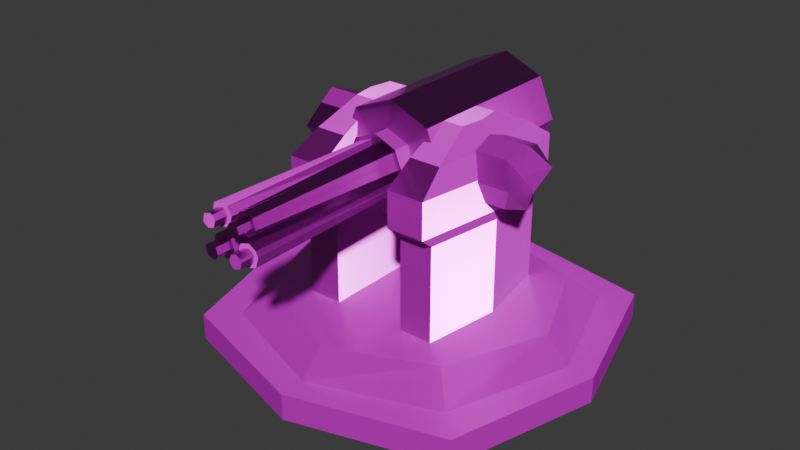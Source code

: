 # Source: Turret.blend  (saved by Blender 4.2.66; exported with 4.5.12 LTS)
import bpy
from mathutils import Matrix  # noqa: F401  (used for matrix-valued properties, if any)

bpy.ops.wm.read_factory_settings(use_empty=True)
scene = bpy.context.scene
scene.name = 'Scene'

# ---- collections
col_center = bpy.data.collections.new('Center'); scene.collection.children.link(col_center)

# ---- images (referenced by path relative to the original .blend; pixels are not part of the script)
import os
ASSET_DIR = os.environ.get("B2B_ASSET_DIR", "")  # directory of the original .blend (textures are referenced by path, not embedded)
HERE = os.path.dirname(os.path.abspath(__file__))  # packed textures are extracted next to this script under _unpacked/

def load_image(name, relpath, width, height, colorspace="sRGB"):
    """Load a texture the original file referenced (path relative to the .blend, or extracted next to this script)."""
    p = next((c for c in (os.path.join(HERE, relpath), os.path.join(ASSET_DIR, relpath)) if relpath and os.path.exists(c)), "")
    if p:
        img = bpy.data.images.load(p, check_existing=True)
        img.name = name
    else:  # same state as the original file: an image datablock whose file is absent (Cycles renders it pink)
        img = bpy.data.images.new(name, width, height)
        img.source = "FILE"
        img.filepath = "//" + (relpath or name)
    img.colorspace_settings.name = colorspace
    return img
img_turret_base_height_png = load_image('Turret_Base_Height.png', 'Textures/Turret_Base_Height.png', 1024, 1024, 'Non-Color')
img_turret_base_basecolor_png = load_image('Turret_Base_BaseColor.png', 'Textures/Turret_Base_BaseColor.png', 1024, 1024, 'sRGB')
img_turret_base_metallic_png = load_image('Turret_Base_Metallic.png', 'Textures/Turret_Base_Metallic.png', 1024, 1024, 'Non-Color')
img_turret_base_roughness_png = load_image('Turret_Base_Roughness.png', 'Textures/Turret_Base_Roughness.png', 1024, 1024, 'Non-Color')
img_turret_base_normal_png = load_image('Turret_Base_Normal.png', 'Textures/Turret_Base_Normal.png', 1024, 1024, 'Non-Color')
img_turret_holder_height_png = load_image('Turret_Holder_Height.png', 'Textures/Turret_Holder_Height.png', 1024, 1024, 'Non-Color')
img_turret_holder_basecolor_png = load_image('Turret_Holder_BaseColor.png', 'Textures/Turret_Holder_BaseColor.png', 1024, 1024, 'sRGB')
img_turret_holder_metallic_png = load_image('Turret_Holder_Metallic.png', 'Textures/Turret_Holder_Metallic.png', 1024, 1024, 'Non-Color')
img_turret_holder_roughness_png = load_image('Turret_Holder_Roughness.png', 'Textures/Turret_Holder_Roughness.png', 1024, 1024, 'Non-Color')
img_turret_holder_normal_png = load_image('Turret_Holder_Normal.png', 'Textures/Turret_Holder_Normal.png', 1024, 1024, 'Non-Color')
img_turret_metal_height_png = load_image('Turret_MEtal_Height.png', 'Textures/Turret_MEtal_Height.png', 1024, 1024, 'Non-Color')
img_turret_metal_basecolor_png = load_image('Turret_MEtal_BaseColor.png', 'Textures/Turret_MEtal_BaseColor.png', 1024, 1024, 'sRGB')
img_turret_metal_metallic_png = load_image('Turret_MEtal_Metallic.png', 'Textures/Turret_MEtal_Metallic.png', 1024, 1024, 'Non-Color')
img_turret_metal_roughness_png = load_image('Turret_MEtal_Roughness.png', 'Textures/Turret_MEtal_Roughness.png', 1024, 1024, 'Non-Color')
img_turret_metal_normal_png = load_image('Turret_MEtal_Normal.png', 'Textures/Turret_MEtal_Normal.png', 1024, 1024, 'Non-Color')
img_turret_gun_height_png = load_image('Turret_Gun_Height.png', 'Textures/Turret_Gun_Height.png', 1024, 1024, 'Non-Color')
img_turret_gun_basecolor_png = load_image('Turret_Gun_BaseColor.png', 'Textures/Turret_Gun_BaseColor.png', 1024, 1024, 'sRGB')
img_turret_gun_metallic_png = load_image('Turret_Gun_Metallic.png', 'Textures/Turret_Gun_Metallic.png', 1024, 1024, 'Non-Color')
img_turret_gun_roughness_png = load_image('Turret_Gun_Roughness.png', 'Textures/Turret_Gun_Roughness.png', 1024, 1024, 'Non-Color')
img_turret_gun_normal_png = load_image('Turret_Gun_Normal.png', 'Textures/Turret_Gun_Normal.png', 1024, 1024, 'Non-Color')
img_turret_gun_metal_height_png = load_image('Turret_gun metal_Height.png', 'Textures/Turret_gun metal_Height.png', 1024, 1024, 'Non-Color')
img_turret_gun_metal_basecolor_png = load_image('Turret_gun metal_BaseColor.png', 'Textures/Turret_gun metal_BaseColor.png', 1024, 1024, 'sRGB')
img_turret_gun_metal_metallic_png = load_image('Turret_gun metal_Metallic.png', 'Textures/Turret_gun metal_Metallic.png', 1024, 1024, 'Non-Color')
img_turret_gun_metal_roughness_png = load_image('Turret_gun metal_Roughness.png', 'Textures/Turret_gun metal_Roughness.png', 1024, 1024, 'Non-Color')
img_turret_gun_metal_normal_png = load_image('Turret_gun metal_Normal.png', 'Textures/Turret_gun metal_Normal.png', 1024, 1024, 'Non-Color')

# ---- materials (node trees are filled in below, after node groups)
mat_base = bpy.data.materials.new('Base')
mat_base.use_transparent_shadow = False
mat_holder = bpy.data.materials.new('Holder')
mat_holder.use_transparent_shadow = False
mat_metal = bpy.data.materials.new('MEtal')
mat_metal.use_transparent_shadow = False
mat_gun = bpy.data.materials.new('Gun')
mat_gun.use_transparent_shadow = False
mat_gun_metal = bpy.data.materials.new('gun metal')
mat_gun_metal.use_transparent_shadow = False

# ---- material node trees
mat_base.use_nodes = True; mat_base.node_tree.nodes.clear()
_N = mat_base.node_tree.nodes; _L = mat_base.node_tree.links
n0 = _N.new('ShaderNodeBsdfPrincipled'); n0.name = 'Principled BSDF'; n0.location = (10, 300)
n1 = _N.new('ShaderNodeOutputMaterial'); n1.name = 'Material Output'; n1.location = (300, 300)
n2 = _N.new('ShaderNodeTexImage'); n2.name = 'Image Texture'; n2.location = (87, -880)
n2.label = 'Displacement'
n2.image = img_turret_base_height_png
n3 = _N.new('ShaderNodeDisplacement'); n3.name = 'Displacement'; n3.location = (110, -400)
n3.inputs[2].default_value = 1.0
n4 = _N.new('ShaderNodeTexImage'); n4.name = 'Image Texture.001'; n4.location = (87, -40)
n4.label = 'Base Color'
n4.image = img_turret_base_basecolor_png
n5 = _N.new('ShaderNodeTexImage'); n5.name = 'Image Texture.002'; n5.location = (87, -320)
n5.label = 'Metallic'
n5.image = img_turret_base_metallic_png
n6 = _N.new('ShaderNodeTexImage'); n6.name = 'Image Texture.003'; n6.location = (87, -600)
n6.label = 'Roughness'
n6.image = img_turret_base_roughness_png
n7 = _N.new('ShaderNodeTexImage'); n7.name = 'Image Texture.004'; n7.location = (87, -1160)
n7.label = 'Normal'
n7.image = img_turret_base_normal_png
n8 = _N.new('ShaderNodeNormalMap'); n8.name = 'Normal Map'; n8.location = (-240, -620)
n9 = _N.new('ShaderNodeMapping'); n9.name = 'Mapping'; n9.location = (230, -40)
n10 = _N.new('NodeReroute'); n10.name = 'Reroute'; n10.location = (37, -710)
n10.width = 16
n10.socket_idname = 'NodeSocketVector'
n11 = _N.new('ShaderNodeTexCoord'); n11.name = 'Texture Coordinate'; n11.location = (30, -40)
n12 = _N.new('NodeFrame'); n12.name = 'Frame'; n12.location = (-1270, 340)
n12.label = 'Mapping'
n12.width = 401
n13 = _N.new('NodeFrame'); n13.name = 'Frame.001'; n13.location = (-627, 540)
n13.label = 'Textures'
n13.width = 357
n2.parent = n13
n4.parent = n13
n5.parent = n13
n6.parent = n13
n7.parent = n13
n9.parent = n12
n10.parent = n13
n11.parent = n12
_L.new(n0.outputs[0], n1.inputs[0])
_L.new(n2.outputs[0], n3.inputs[0])
_L.new(n3.outputs[0], n1.inputs[2])
_L.new(n4.outputs[0], n0.inputs[0])
_L.new(n5.outputs[0], n0.inputs[1])
_L.new(n6.outputs[0], n0.inputs[2])
_L.new(n7.outputs[0], n8.inputs[1])
_L.new(n8.outputs[0], n0.inputs[5])
_L.new(n10.outputs[0], n4.inputs[0])
_L.new(n10.outputs[0], n5.inputs[0])
_L.new(n10.outputs[0], n6.inputs[0])
_L.new(n10.outputs[0], n2.inputs[0])
_L.new(n10.outputs[0], n7.inputs[0])
_L.new(n9.outputs[0], n10.inputs[0])
_L.new(n11.outputs[2], n9.inputs[0])
n1.is_active_output = True
mat_holder.use_nodes = True; mat_holder.node_tree.nodes.clear()
_N = mat_holder.node_tree.nodes; _L = mat_holder.node_tree.links
n0 = _N.new('ShaderNodeBsdfPrincipled'); n0.name = 'Principled BSDF'; n0.location = (10, 300)
n1 = _N.new('ShaderNodeOutputMaterial'); n1.name = 'Material Output'; n1.location = (300, 300)
n2 = _N.new('ShaderNodeTexImage'); n2.name = 'Image Texture'; n2.location = (87, -880)
n2.label = 'Displacement'
n2.image = img_turret_holder_height_png
n3 = _N.new('ShaderNodeDisplacement'); n3.name = 'Displacement'; n3.location = (110, -400)
n3.inputs[2].default_value = 1.0
n4 = _N.new('ShaderNodeTexImage'); n4.name = 'Image Texture.001'; n4.location = (87, -40)
n4.label = 'Base Color'
n4.image = img_turret_holder_basecolor_png
n5 = _N.new('ShaderNodeTexImage'); n5.name = 'Image Texture.002'; n5.location = (87, -320)
n5.label = 'Metallic'
n5.image = img_turret_holder_metallic_png
n6 = _N.new('ShaderNodeTexImage'); n6.name = 'Image Texture.003'; n6.location = (87, -600)
n6.label = 'Roughness'
n6.image = img_turret_holder_roughness_png
n7 = _N.new('ShaderNodeTexImage'); n7.name = 'Image Texture.004'; n7.location = (87, -1160)
n7.label = 'Normal'
n7.image = img_turret_holder_normal_png
n8 = _N.new('ShaderNodeNormalMap'); n8.name = 'Normal Map'; n8.location = (-240, -620)
n9 = _N.new('ShaderNodeMapping'); n9.name = 'Mapping'; n9.location = (230, -40)
n10 = _N.new('NodeReroute'); n10.name = 'Reroute'; n10.location = (37, -710)
n10.width = 16
n10.socket_idname = 'NodeSocketVector'
n11 = _N.new('ShaderNodeTexCoord'); n11.name = 'Texture Coordinate'; n11.location = (30, -40)
n12 = _N.new('NodeFrame'); n12.name = 'Frame'; n12.location = (-1270, 340)
n12.label = 'Mapping'
n12.width = 401
n13 = _N.new('NodeFrame'); n13.name = 'Frame.001'; n13.location = (-627, 540)
n13.label = 'Textures'
n13.width = 357
n2.parent = n13
n4.parent = n13
n5.parent = n13
n6.parent = n13
n7.parent = n13
n9.parent = n12
n10.parent = n13
n11.parent = n12
_L.new(n0.outputs[0], n1.inputs[0])
_L.new(n2.outputs[0], n3.inputs[0])
_L.new(n3.outputs[0], n1.inputs[2])
_L.new(n4.outputs[0], n0.inputs[0])
_L.new(n5.outputs[0], n0.inputs[1])
_L.new(n6.outputs[0], n0.inputs[2])
_L.new(n7.outputs[0], n8.inputs[1])
_L.new(n8.outputs[0], n0.inputs[5])
_L.new(n10.outputs[0], n4.inputs[0])
_L.new(n10.outputs[0], n5.inputs[0])
_L.new(n10.outputs[0], n6.inputs[0])
_L.new(n10.outputs[0], n2.inputs[0])
_L.new(n10.outputs[0], n7.inputs[0])
_L.new(n9.outputs[0], n10.inputs[0])
_L.new(n11.outputs[2], n9.inputs[0])
n1.is_active_output = True
mat_metal.use_nodes = True; mat_metal.node_tree.nodes.clear()
_N = mat_metal.node_tree.nodes; _L = mat_metal.node_tree.links
n0 = _N.new('ShaderNodeBsdfPrincipled'); n0.name = 'Principled BSDF'; n0.location = (10, 300)
n1 = _N.new('ShaderNodeOutputMaterial'); n1.name = 'Material Output'; n1.location = (300, 300)
n2 = _N.new('ShaderNodeTexImage'); n2.name = 'Image Texture'; n2.location = (88, -880)
n2.label = 'Displacement'
n2.image = img_turret_metal_height_png
n3 = _N.new('ShaderNodeDisplacement'); n3.name = 'Displacement'; n3.location = (110, -400)
n3.inputs[2].default_value = 1.0
n4 = _N.new('ShaderNodeTexImage'); n4.name = 'Image Texture.001'; n4.location = (88, -40)
n4.label = 'Base Color'
n4.image = img_turret_metal_basecolor_png
n5 = _N.new('ShaderNodeTexImage'); n5.name = 'Image Texture.002'; n5.location = (88, -320)
n5.label = 'Metallic'
n5.image = img_turret_metal_metallic_png
n6 = _N.new('ShaderNodeTexImage'); n6.name = 'Image Texture.003'; n6.location = (88, -600)
n6.label = 'Roughness'
n6.image = img_turret_metal_roughness_png
n7 = _N.new('ShaderNodeTexImage'); n7.name = 'Image Texture.004'; n7.location = (88, -1160)
n7.label = 'Normal'
n7.image = img_turret_metal_normal_png
n8 = _N.new('ShaderNodeNormalMap'); n8.name = 'Normal Map'; n8.location = (-240, -620)
n9 = _N.new('ShaderNodeMapping'); n9.name = 'Mapping'; n9.location = (230, -40)
n10 = _N.new('NodeReroute'); n10.name = 'Reroute'; n10.location = (38, -710)
n10.width = 16
n10.socket_idname = 'NodeSocketVector'
n11 = _N.new('ShaderNodeTexCoord'); n11.name = 'Texture Coordinate'; n11.location = (30, -40)
n12 = _N.new('NodeFrame'); n12.name = 'Frame'; n12.location = (-1270, 340)
n12.label = 'Mapping'
n12.width = 400
n13 = _N.new('NodeFrame'); n13.name = 'Frame.001'; n13.location = (-628, 540)
n13.label = 'Textures'
n13.width = 358
n2.parent = n13
n4.parent = n13
n5.parent = n13
n6.parent = n13
n7.parent = n13
n9.parent = n12
n10.parent = n13
n11.parent = n12
_L.new(n0.outputs[0], n1.inputs[0])
_L.new(n2.outputs[0], n3.inputs[0])
_L.new(n3.outputs[0], n1.inputs[2])
_L.new(n4.outputs[0], n0.inputs[0])
_L.new(n5.outputs[0], n0.inputs[1])
_L.new(n6.outputs[0], n0.inputs[2])
_L.new(n7.outputs[0], n8.inputs[1])
_L.new(n8.outputs[0], n0.inputs[5])
_L.new(n10.outputs[0], n4.inputs[0])
_L.new(n10.outputs[0], n5.inputs[0])
_L.new(n10.outputs[0], n6.inputs[0])
_L.new(n10.outputs[0], n2.inputs[0])
_L.new(n10.outputs[0], n7.inputs[0])
_L.new(n9.outputs[0], n10.inputs[0])
_L.new(n11.outputs[2], n9.inputs[0])
n1.is_active_output = True
mat_gun.use_nodes = True; mat_gun.node_tree.nodes.clear()
_N = mat_gun.node_tree.nodes; _L = mat_gun.node_tree.links
n0 = _N.new('ShaderNodeBsdfPrincipled'); n0.name = 'Principled BSDF'; n0.location = (10, 300)
n1 = _N.new('ShaderNodeOutputMaterial'); n1.name = 'Material Output'; n1.location = (300, 300)
n2 = _N.new('ShaderNodeTexImage'); n2.name = 'Image Texture'; n2.location = (87, -880)
n2.label = 'Displacement'
n2.image = img_turret_gun_height_png
n3 = _N.new('ShaderNodeDisplacement'); n3.name = 'Displacement'; n3.location = (110, -400)
n3.inputs[2].default_value = 1.0
n4 = _N.new('ShaderNodeTexImage'); n4.name = 'Image Texture.001'; n4.location = (87, -40)
n4.label = 'Base Color'
n4.image = img_turret_gun_basecolor_png
n5 = _N.new('ShaderNodeTexImage'); n5.name = 'Image Texture.002'; n5.location = (87, -320)
n5.label = 'Metallic'
n5.image = img_turret_gun_metallic_png
n6 = _N.new('ShaderNodeTexImage'); n6.name = 'Image Texture.003'; n6.location = (87, -600)
n6.label = 'Roughness'
n6.image = img_turret_gun_roughness_png
n7 = _N.new('ShaderNodeTexImage'); n7.name = 'Image Texture.004'; n7.location = (87, -1160)
n7.label = 'Normal'
n7.image = img_turret_gun_normal_png
n8 = _N.new('ShaderNodeNormalMap'); n8.name = 'Normal Map'; n8.location = (-240, -620)
n9 = _N.new('ShaderNodeMapping'); n9.name = 'Mapping'; n9.location = (230, -40)
n10 = _N.new('NodeReroute'); n10.name = 'Reroute'; n10.location = (37, -710)
n10.width = 16
n10.socket_idname = 'NodeSocketVector'
n11 = _N.new('ShaderNodeTexCoord'); n11.name = 'Texture Coordinate'; n11.location = (30, -40)
n12 = _N.new('NodeFrame'); n12.name = 'Frame'; n12.location = (-1270, 340)
n12.label = 'Mapping'
n12.width = 401
n13 = _N.new('NodeFrame'); n13.name = 'Frame.001'; n13.location = (-627, 540)
n13.label = 'Textures'
n13.width = 357
n2.parent = n13
n4.parent = n13
n5.parent = n13
n6.parent = n13
n7.parent = n13
n9.parent = n12
n10.parent = n13
n11.parent = n12
_L.new(n0.outputs[0], n1.inputs[0])
_L.new(n2.outputs[0], n3.inputs[0])
_L.new(n3.outputs[0], n1.inputs[2])
_L.new(n4.outputs[0], n0.inputs[0])
_L.new(n5.outputs[0], n0.inputs[1])
_L.new(n6.outputs[0], n0.inputs[2])
_L.new(n7.outputs[0], n8.inputs[1])
_L.new(n8.outputs[0], n0.inputs[5])
_L.new(n10.outputs[0], n4.inputs[0])
_L.new(n10.outputs[0], n5.inputs[0])
_L.new(n10.outputs[0], n6.inputs[0])
_L.new(n10.outputs[0], n2.inputs[0])
_L.new(n10.outputs[0], n7.inputs[0])
_L.new(n9.outputs[0], n10.inputs[0])
_L.new(n11.outputs[2], n9.inputs[0])
n1.is_active_output = True
mat_gun_metal.use_nodes = True; mat_gun_metal.node_tree.nodes.clear()
_N = mat_gun_metal.node_tree.nodes; _L = mat_gun_metal.node_tree.links
n0 = _N.new('ShaderNodeBsdfPrincipled'); n0.name = 'Principled BSDF'; n0.location = (33, 222)
n1 = _N.new('ShaderNodeOutputMaterial'); n1.name = 'Material Output'; n1.location = (300, 300)
n2 = _N.new('ShaderNodeTexImage'); n2.name = 'Image Texture'; n2.location = (88, -880)
n2.label = 'Displacement'
n2.image = img_turret_gun_metal_height_png
n3 = _N.new('ShaderNodeDisplacement'); n3.name = 'Displacement'; n3.location = (133, -478)
n3.inputs[2].default_value = 1.0
n4 = _N.new('ShaderNodeTexImage'); n4.name = 'Image Texture.001'; n4.location = (88, -40)
n4.label = 'Base Color'
n4.image = img_turret_gun_metal_basecolor_png
n5 = _N.new('ShaderNodeTexImage'); n5.name = 'Image Texture.002'; n5.location = (88, -320)
n5.label = 'Metallic'
n5.image = img_turret_gun_metal_metallic_png
n6 = _N.new('ShaderNodeTexImage'); n6.name = 'Image Texture.003'; n6.location = (88, -600)
n6.label = 'Roughness'
n6.image = img_turret_gun_metal_roughness_png
n7 = _N.new('ShaderNodeTexImage'); n7.name = 'Image Texture.004'; n7.location = (88, -1160)
n7.label = 'Normal'
n7.image = img_turret_gun_metal_normal_png
n8 = _N.new('ShaderNodeNormalMap'); n8.name = 'Normal Map'; n8.location = (-217, -698)
n9 = _N.new('ShaderNodeMapping'); n9.name = 'Mapping'; n9.location = (230, -40)
n10 = _N.new('NodeReroute'); n10.name = 'Reroute'; n10.location = (38, -697)
n10.width = 16
n10.socket_idname = 'NodeSocketVector'
n11 = _N.new('ShaderNodeTexCoord'); n11.name = 'Texture Coordinate'; n11.location = (30, -40)
n12 = _N.new('NodeFrame'); n12.name = 'Frame'; n12.location = (-1247, 262)
n12.label = 'Mapping'
n12.width = 400
n13 = _N.new('NodeFrame'); n13.name = 'Frame.001'; n13.location = (-605, 462)
n13.label = 'Textures'
n13.width = 358
n2.parent = n13
n4.parent = n13
n5.parent = n13
n6.parent = n13
n7.parent = n13
n9.parent = n12
n10.parent = n13
n11.parent = n12
_L.new(n0.outputs[0], n1.inputs[0])
_L.new(n2.outputs[0], n3.inputs[0])
_L.new(n3.outputs[0], n1.inputs[2])
_L.new(n4.outputs[0], n0.inputs[0])
_L.new(n5.outputs[0], n0.inputs[1])
_L.new(n6.outputs[0], n0.inputs[2])
_L.new(n7.outputs[0], n8.inputs[1])
_L.new(n8.outputs[0], n0.inputs[5])
_L.new(n10.outputs[0], n4.inputs[0])
_L.new(n10.outputs[0], n5.inputs[0])
_L.new(n10.outputs[0], n6.inputs[0])
_L.new(n10.outputs[0], n2.inputs[0])
_L.new(n10.outputs[0], n7.inputs[0])
_L.new(n9.outputs[0], n10.inputs[0])
_L.new(n11.outputs[2], n9.inputs[0])
n1.is_active_output = True

# ---- world
world_world = bpy.data.worlds.new('World'); scene.world = world_world
world_world.use_nodes = True; world_world.node_tree.nodes.clear()
_N = world_world.node_tree.nodes; _L = world_world.node_tree.links
n0 = _N.new('ShaderNodeOutputWorld'); n0.name = 'World Output'; n0.location = (300, 300)
n1 = _N.new('ShaderNodeBackground'); n1.name = 'Background'; n1.location = (10, 300)
n1.inputs[0].default_value = (0.05088, 0.05088, 0.05088, 1.0)
_L.new(n1.outputs[0], n0.inputs[0])
n0.is_active_output = True
world_world.color = (0.05088, 0.05088, 0.05088)
world_world.use_sun_shadow = False
world_world.sun_shadow_jitter_overblur = 0.0

# ---- meshes
me_cube_001 = bpy.data.meshes.new('Cube.001')
me_cube_001.from_pydata([(-1.0, 1.0, -1.0), (-1.0, 1.0, 1.0), (1.0, 1.0, -1.0), (1.0, 1.0, 1.0), (-1.0, -1.0, -1.0), (-1.0, -1.0, 1.0), (1.0, -1.0, -1.0), (1.0, -1.0, 1.0), (-0.8281, 0.8281, 1.0), (0.8281, 0.8281, 1.0), (0.8281, -0.8281, 1.0), (-0.8281, -0.8281, 1.0), (-0.6729, 0.6729, 2.843), (0.6729, 0.6729, 2.843), (0.6729, -0.6729, 2.843), (-0.6729, -0.6729, 2.843), (-8.995e-08, 1.191, -1.0), (-8.995e-08, 1.191, 1.0), (9.752e-08, -1.292, -1.0), (9.752e-08, -1.292, 1.0), (-7.697e-08, 1.02, 1.0), (8.454e-08, -1.12, 1.0), (-6.525e-08, 0.8643, 2.843), (7.282e-08, -0.9646, 2.843), (1.287, 9.718e-08, -1.0), (1.287, 9.718e-08, 1.0), (-1.301, -9.821e-08, -1.0), (-1.301, -9.821e-08, 1.0), (1.115, 8.42e-08, 1.0), (-1.129, -8.523e-08, 1.0), (0.96, 7.248e-08, 2.843), (-0.9737, -7.351e-08, 2.843), (0.0, 0.0, 2.843), (0.0, 0.0, -1.0)], [], [(16, 17, 3, 2), (24, 25, 7, 6), (18, 19, 5, 4), (26, 27, 1, 0), (33, 18, 4, 26), (19, 7, 10, 21), (20, 8, 12, 22), (17, 1, 8, 20), (27, 5, 11, 29), (25, 3, 9, 28), (32, 22, 12, 31), (29, 11, 15, 31), (28, 9, 13, 30), (21, 10, 14, 23), (11, 21, 23, 15), (30, 13, 22, 32), (3, 17, 20, 9), (9, 20, 22, 13), (5, 19, 21, 11), (24, 6, 18, 33), (6, 7, 19, 18), (0, 1, 17, 16), (2, 24, 33, 16), (14, 30, 32, 23), (10, 28, 30, 14), (8, 29, 31, 12), (23, 32, 31, 15), (7, 25, 28, 10), (1, 27, 29, 8), (16, 33, 26, 0), (4, 5, 27, 26), (2, 3, 25, 24)])
_uv = me_cube_001.uv_layers.new(name='UVMap')
_uv.uv.foreach_set('vector', [0.1328, 0.5967, 0.1328, 0.3314, 0.2655, 0.3302, 0.2655, 0.5955, 0.402, 0.5974, 0.402, 0.332, 0.529, 0.3302, 0.529, 0.5956, 0.6656, 0.5974, 0.6656, 0.332, 0.7924, 0.3302, 0.7924, 0.5956, 0.1385, 0.8657, 0.1385, 0.6005, 0.2506, 0.5967, 0.2506, 0.8619, 0.4939, 0.166, 0.3291, 0.1187, 0.4029, 0.001745, 0.5416, 4.083e-09, 0.3291, 0.1187, 0.3285, 0.257, 0.3003, 0.2413, 0.3071, 0.125, 0.6389, 0.8439, 0.529, 0.8427, 0.5496, 0.5974, 0.6389, 0.5986, 0.01221, 0.2096, 5.516e-09, 0.07502, 0.02823, 0.09066, 0.03415, 0.2033, 0.1166, -1.717e-08, 0.2552, 0.001745, 0.2396, 0.02998, 0.1229, 0.02193, 0.2114, 0.3302, 0.07328, 0.3302, 0.08892, 0.302, 0.2051, 0.3083, 0.383, 0.716, 0.2777, 0.6703, 0.3366, 0.5985, 0.4344, 0.5974, 0.9094, 0.5776, 0.7924, 0.5756, 0.8091, 0.3302, 0.9066, 0.3322, 0.772, 0.2464, 0.6581, 0.2452, 0.677, 1.153e-08, 0.7704, 0.001247, 0.8628, 0.8439, 0.7489, 0.8426, 0.7678, 0.5974, 0.8612, 0.5987, 0.967, 0.8426, 0.8628, 0.8439, 0.8612, 0.5987, 0.945, 0.5974, 0.3323, 0.8329, 0.2655, 0.7624, 0.2777, 0.6703, 0.383, 0.716, 0.07328, 0.3302, 0.01221, 0.2096, 0.03415, 0.2033, 0.08892, 0.302, 0.7489, 0.8427, 0.6389, 0.8439, 0.6389, 0.5986, 0.7283, 0.5974, 0.2552, 0.001745, 0.3291, 0.1187, 0.3071, 0.125, 0.2396, 0.02998, 0.4467, 0.3302, 0.3297, 0.257, 0.3291, 0.1187, 0.4939, 0.166, 0.529, 0.5967, 0.529, 0.3313, 0.6656, 0.332, 0.6656, 0.5974, 1.125e-08, 0.5955, 3.444e-08, 0.3302, 0.1328, 0.3314, 0.1328, 0.5967, 0.5849, 0.3302, 0.4467, 0.3302, 0.4939, 0.166, 0.6459, 0.2096, 0.4294, 0.8335, 0.3323, 0.8329, 0.383, 0.716, 0.5005, 0.7669, 0.8763, 0.2452, 0.772, 0.2464, 0.7704, 0.001247, 0.8543, -3.569e-09, 1.0, 0.5756, 0.9094, 0.5776, 0.9066, 0.3322, 0.9778, 0.3302, 0.5005, 0.7669, 0.383, 0.716, 0.4344, 0.5974, 0.5005, 0.6696, 0.3285, 0.257, 0.2114, 0.3302, 0.2051, 0.3083, 0.3003, 0.2413, 5.516e-09, 0.07502, 0.1166, -1.717e-08, 0.1229, 0.02193, 0.02823, 0.09066, 0.6459, 0.2096, 0.4939, 0.166, 0.5416, 4.083e-09, 0.6581, 0.07502, 0.0, 0.866, 0.0, 0.6008, 0.1385, 0.6005, 0.1385, 0.8657, 0.2655, 0.5967, 0.2655, 0.3313, 0.402, 0.332, 0.402, 0.5974])
me_cube_001.materials.append(mat_base)
me_cube_001.update()
me_cube_002 = bpy.data.meshes.new('Cube.002')
me_cube_002.from_pydata([(1.593, -0.003656, 0.8712), (1.593, -0.003656, 5.701), (3.533, -0.003655, 0.8712), (3.533, -0.003655, 5.701), (1.593, -3.351, 0.8712), (1.593, -3.351, 5.701), (3.044, -3.351, 0.8712), (3.044, -3.351, 5.701), (1.593, 3.337, 0.8712), (1.593, 3.337, 5.701), (2.978, 3.337, 0.8712), (2.978, 3.337, 5.701), (1.593, -0.003228, 6.276), (3.789, -0.003228, 6.276), (1.593, -4.079, 6.276), (3.194, -4.079, 6.276), (1.593, 4.065, 6.276), (3.113, 4.065, 6.276), (1.593, -0.003228, 7.809), (3.789, -0.003228, 7.809), (1.593, -4.079, 7.809), (3.194, -4.079, 7.809), (1.593, 4.065, 7.809), (3.113, 4.065, 7.809), (1.593, -0.003976, 8.631), (3.342, -0.003976, 8.631), (1.593, -2.805, 8.631), (2.933, -2.805, 8.631), (1.593, 2.793, 8.631), (2.877, 2.793, 8.631), (1.593, -0.005044, 9.518), (2.704, -0.005044, 9.518), (1.593, -0.9873, 9.518), (2.56, -0.9873, 9.518), (1.593, 0.9755, 9.518), (2.541, 0.9755, 9.518), (-7.317e-08, 0.9692, 6.78), (-7.317e-08, 0.9692, 8.719), (4.508, 0.9692, 6.78), (4.508, 0.9692, 8.719), (7.317e-08, -0.9692, 6.78), (7.317e-08, -0.9692, 8.719), (4.508, -0.9692, 6.78), (4.508, -0.9692, 8.719), (3.539, 0.9692, 6.78), (3.539, 0.9692, 8.719), (3.539, -0.9692, 6.78), (3.539, -0.9692, 8.719), (4.815, 3.635e-07, 6.474), (4.815, 3.635e-07, 9.025), (0.0, 0.0, 6.474), (0.0, 0.0, 9.025), (3.539, 2.672e-07, 9.025), (3.539, 2.672e-07, 6.474), (-1.068e-07, 1.415, 7.749), (4.954, 1.415, 7.749), (4.954, -1.415, 7.749), (1.068e-07, -1.415, 7.749), (3.539, -1.415, 7.749), (3.539, 1.415, 7.749), (4.508, 3.404e-07, 7.749), (-1.593, -0.003656, 0.8712), (-1.593, -0.003656, 5.701), (-3.533, -0.003656, 0.8712), (-3.533, -0.003656, 5.701), (-1.593, -3.351, 0.8712), (-1.593, -3.351, 5.701), (-3.044, -3.351, 0.8712), (-3.044, -3.351, 5.701), (-1.593, 3.337, 0.8712), (-1.593, 3.337, 5.701), (-2.978, 3.337, 0.8712), (-2.978, 3.337, 5.701), (-1.593, -0.003228, 6.276), (-3.789, -0.003228, 6.276), (-1.593, -4.079, 6.276), (-3.194, -4.079, 6.276), (-1.593, 4.065, 6.276), (-3.113, 4.065, 6.276), (-1.593, -0.003228, 7.809), (-3.789, -0.003228, 7.809), (-1.593, -4.079, 7.809), (-3.194, -4.079, 7.809), (-1.593, 4.065, 7.809), (-3.113, 4.065, 7.809), (-1.593, -0.003976, 8.631), (-3.342, -0.003976, 8.631), (-1.593, -2.805, 8.631), (-2.933, -2.805, 8.631), (-1.593, 2.793, 8.631), (-2.877, 2.793, 8.631), (-1.593, -0.005044, 9.518), (-2.704, -0.005044, 9.518), (-1.593, -0.9873, 9.518), (-2.56, -0.9873, 9.518), (-1.593, 0.9755, 9.518), (-2.541, 0.9755, 9.518), (-4.508, 0.9692, 6.78), (-4.508, 0.9692, 8.719), (-4.508, -0.9692, 6.78), (-4.508, -0.9692, 8.719), (-3.539, 0.9692, 6.78), (-3.539, 0.9692, 8.719), (-3.539, -0.9692, 6.78), (-3.539, -0.9692, 8.719), (-4.815, -3.635e-07, 6.474), (-4.815, -3.635e-07, 9.025), (-3.539, -2.672e-07, 9.025), (-3.539, -2.672e-07, 6.474), (-4.954, 1.415, 7.749), (-4.954, -1.415, 7.749), (-3.539, -1.415, 7.749), (-3.539, 1.415, 7.749), (-4.508, -3.404e-07, 7.749)], [], [(3, 2, 10, 11), (2, 3, 7, 6), (6, 7, 5, 4), (4, 5, 1, 0), (2, 6, 4, 0), (3, 11, 17, 13), (8, 9, 11, 10), (0, 1, 9, 8), (5, 7, 15, 14), (2, 0, 8, 10), (16, 12, 18, 22), (15, 13, 19, 21), (1, 5, 14, 12), (9, 1, 12, 16), (7, 3, 13, 15), (11, 9, 16, 17), (18, 20, 26, 24), (19, 23, 29, 25), (17, 16, 22, 23), (14, 15, 21, 20), (13, 17, 23, 19), (12, 14, 20, 18), (29, 28, 34, 35), (28, 24, 30, 34), (21, 19, 25, 27), (22, 18, 24, 28), (23, 22, 28, 29), (20, 21, 27, 26), (33, 31, 30, 32), (30, 31, 35, 34), (26, 27, 33, 32), (25, 29, 35, 31), (24, 26, 32, 30), (27, 25, 31, 33), (59, 45, 39, 55), (60, 49, 43, 56), (58, 47, 41, 57), (53, 46, 40, 50), (52, 45, 37, 51), (49, 39, 45, 52), (48, 42, 46, 53), (56, 43, 47, 58), (54, 37, 45, 59), (38, 48, 53, 44), (43, 49, 52, 47), (47, 52, 51, 41), (44, 53, 50, 36), (55, 39, 49, 60), (38, 55, 60, 48), (36, 54, 59, 44), (42, 56, 58, 46), (46, 58, 57, 40), (48, 60, 56, 42), (44, 59, 55, 38), (64, 72, 71, 63), (63, 67, 68, 64), (67, 65, 66, 68), (65, 61, 62, 66), (63, 61, 65, 67), (64, 74, 78, 72), (69, 71, 72, 70), (61, 69, 70, 62), (66, 75, 76, 68), (63, 71, 69, 61), (77, 83, 79, 73), (76, 82, 80, 74), (62, 73, 75, 66), (70, 77, 73, 62), (68, 76, 74, 64), (72, 78, 77, 70), (79, 85, 87, 81), (80, 86, 90, 84), (78, 84, 83, 77), (75, 81, 82, 76), (74, 80, 84, 78), (73, 79, 81, 75), (90, 96, 95, 89), (89, 95, 91, 85), (82, 88, 86, 80), (83, 89, 85, 79), (84, 90, 89, 83), (81, 87, 88, 82), (94, 93, 91, 92), (91, 95, 96, 92), (87, 93, 94, 88), (86, 92, 96, 90), (85, 91, 93, 87), (88, 94, 92, 86), (112, 109, 98, 102), (113, 110, 100, 106), (111, 57, 41, 104), (108, 50, 40, 103), (107, 51, 37, 102), (106, 107, 102, 98), (105, 108, 103, 99), (110, 111, 104, 100), (54, 112, 102, 37), (97, 101, 108, 105), (100, 104, 107, 106), (104, 41, 51, 107), (101, 36, 50, 108), (109, 113, 106, 98), (97, 105, 113, 109), (36, 101, 112, 54), (99, 103, 111, 110), (103, 40, 57, 111), (105, 99, 110, 113), (101, 97, 109, 112)])
me_cube_002.polygons.foreach_set('material_index', [0, 0, 0, 0, 0, 0, 0, 0, 0, 0, 0, 0, 0, 0, 0, 0, 0, 0, 0, 0, 0, 0, 0, 0, 0, 0, 0, 0, 0, 0, 0, 0, 0, 0, 1, 1, 1, 1, 1, 1, 1, 1, 1, 1, 1, 1, 1, 1, 1, 1, 1, 1, 1, 1, 0, 0, 0, 0, 0, 0, 0, 0, 0, 0, 0, 0, 0, 0, 0, 0, 0, 0, 0, 0, 0, 0, 0, 0, 0, 0, 0, 0, 0, 0, 0, 0, 0, 0, 1, 1, 1, 1, 1, 1, 1, 1, 1, 1, 1, 1, 1, 1, 1, 1, 1, 1, 1, 1])
_uv = me_cube_002.uv_layers.new(name='UVMap')
_uv.uv.foreach_set('vector', [0.1732, 0.1627, 0.1732, 0.3683, 0.03095, 0.3681, 0.03095, 0.1626, 0.1732, 0.3683, 0.1732, 0.1627, 0.3156, 0.1626, 0.3156, 0.3681, 0.269, 0.9281, 0.269, 0.7363, 0.3308, 0.7363, 0.3308, 0.9281, 0.031, 0.7363, 0.03099, 0.5307, 0.1734, 0.5307, 0.1734, 0.7363, 0.8527, 0.1378, 0.8735, 0.0, 0.9353, 0.0, 0.9353, 0.1378, 0.1732, 0.1627, 0.03095, 0.1626, -2.029e-08, 0.1382, 0.1732, 0.1383, 0.9172, 0.9924, 0.9172, 0.7869, 0.9762, 0.7869, 0.9762, 0.9924, 0.1734, 0.7363, 0.1734, 0.5307, 0.3156, 0.5307, 0.3156, 0.7363, 0.467, 0.8044, 0.467, 0.7426, 0.5032, 0.7363, 0.5032, 0.8044, 0.8527, 0.1378, 0.9353, 0.1378, 0.9353, 0.2754, 0.8763, 0.2754, 0.3466, 0.5063, 0.1735, 0.5063, 0.1735, 0.441, 0.3466, 0.441, 0.3466, 0.1382, 0.1732, 0.1383, 0.1732, 0.07307, 0.3466, 0.0729, 0.1734, 0.5307, 0.03099, 0.5307, 1.463e-06, 0.5063, 0.1735, 0.5063, 0.3156, 0.5307, 0.1734, 0.5307, 0.1735, 0.5063, 0.3466, 0.5063, 0.3156, 0.1626, 0.1732, 0.1627, 0.1732, 0.1383, 0.3466, 0.1382, 0.9762, 0.7869, 0.9172, 0.7869, 0.9172, 0.7624, 0.9819, 0.7624, 0.1735, 0.441, 3.813e-10, 0.441, 0.05419, 0.406, 0.1734, 0.406, 0.1732, 0.07307, -2.029e-08, 0.07289, 0.05413, 0.03786, 0.1732, 0.03799, 0.9819, 0.7624, 0.9172, 0.7624, 0.9172, 0.6971, 0.9819, 0.6971, 0.467, 0.8493, 0.3989, 0.8493, 0.3989, 0.7884, 0.467, 0.7884, 0.1732, 0.1383, -2.029e-08, 0.1382, -2.029e-08, 0.07289, 0.1732, 0.07307, 0.1735, 0.5063, 1.463e-06, 0.5063, 3.813e-10, 0.441, 0.1735, 0.441, 0.9897, 0.6355, 0.9351, 0.6355, 0.9351, 0.5509, 0.9754, 0.5509, 0.2924, 0.406, 0.1734, 0.406, 0.1734, 0.3683, 0.2151, 0.3683, 0.3466, 0.0729, 0.1732, 0.07307, 0.1732, 0.03799, 0.2924, 0.03787, 0.3466, 0.441, 0.1735, 0.441, 0.1734, 0.406, 0.2924, 0.406, 0.9998, 0.6971, 0.9351, 0.6971, 0.9351, 0.6355, 0.9897, 0.6355, 0.467, 0.7884, 0.3989, 0.7884, 0.41, 0.7363, 0.467, 0.7363, 0.9762, 0.4704, 0.9823, 0.5107, 0.9351, 0.5107, 0.9351, 0.4704, 0.9351, 0.5107, 0.9823, 0.5107, 0.9754, 0.5509, 0.9351, 0.5509, 0.9351, 0.4061, 0.9921, 0.4061, 0.9762, 0.4704, 0.9351, 0.4704, 0.1732, 0.03799, 0.05413, 0.03786, 0.1314, 0.0, 0.1732, 4.509e-05, 0.1734, 0.406, 0.05419, 0.406, 0.1316, 0.3683, 0.1734, 0.3683, 0.2924, 0.03787, 0.1732, 0.03799, 0.1732, 4.509e-05, 0.2149, 3.572e-06, 0.7345, 0.06021, 0.6932, 0.06021, 0.6932, 0.01897, 0.7345, -5.431e-09, 0.0518, 0.7936, 0.1035, 0.7772, 0.1036, 0.8204, 0.06994, 0.8511, 0.821, 0.3615, 0.7757, 0.3615, 0.7757, 0.2108, 0.821, 0.2108, 0.7364, 0.7772, 0.6932, 0.7772, 0.6932, 0.6266, 0.7364, 0.6266, 0.8092, 0.476, 0.8525, 0.476, 0.8525, 0.6266, 0.8092, 0.6266, 0.8092, 0.4217, 0.8525, 0.4347, 0.8525, 0.476, 0.8092, 0.476, 0.7364, 0.8315, 0.6932, 0.8184, 0.6932, 0.7772, 0.7364, 0.7772, 0.821, 0.4217, 0.7757, 0.4027, 0.7757, 0.3615, 0.821, 0.3615, 0.7345, 0.2108, 0.6932, 0.2108, 0.6932, 0.06021, 0.7345, 0.06021, 0.7731, 0.8184, 0.7364, 0.8315, 0.7364, 0.7772, 0.7731, 0.7772, 0.7731, 0.4347, 0.8092, 0.4217, 0.8092, 0.476, 0.7731, 0.476, 0.7731, 0.476, 0.8092, 0.476, 0.8092, 0.6266, 0.7731, 0.6266, 0.7731, 0.7772, 0.7364, 0.7772, 0.7364, 0.6266, 0.7731, 0.6266, 0.03346, 0.7363, 0.07862, 0.7418, 0.1035, 0.7772, 0.0518, 0.7936, -1.853e-08, 0.7668, 0.03346, 0.7363, 0.0518, 0.7936, -1.584e-08, 0.8101, 0.7757, 0.2108, 0.7345, 0.2108, 0.7345, 0.06021, 0.7757, 0.06021, 0.8527, 0.4027, 0.821, 0.4217, 0.821, 0.3615, 0.8527, 0.3615, 0.8527, 0.3615, 0.821, 0.3615, 0.821, 0.2108, 0.8527, 0.2108, -1.584e-08, 0.8101, 0.0518, 0.7936, 0.06994, 0.8511, 0.02499, 0.8454, 0.7757, 0.06021, 0.7345, 0.06021, 0.7345, -5.431e-09, 0.7757, 0.01897, 0.52, 0.1627, 0.6623, 0.1626, 0.6623, 0.3681, 0.52, 0.3683, 0.52, 0.3683, 0.3776, 0.3681, 0.3776, 0.1626, 0.52, 0.1627, 0.269, 0.9281, 0.2072, 0.9281, 0.2072, 0.7363, 0.269, 0.7363, 0.6622, 0.7363, 0.5198, 0.7363, 0.5198, 0.5307, 0.6622, 0.5307, 0.9351, 0.5595, 0.8525, 0.5595, 0.8525, 0.4217, 0.9143, 0.4217, 0.52, 0.1627, 0.52, 0.1383, 0.6932, 0.1382, 0.6623, 0.1626, 0.9172, 0.9924, 0.8582, 0.9924, 0.8582, 0.7869, 0.9172, 0.7869, 0.5198, 0.7363, 0.3776, 0.7363, 0.3776, 0.5307, 0.5198, 0.5307, 0.5393, 0.8044, 0.5032, 0.8044, 0.5032, 0.7363, 0.5393, 0.7426, 0.9351, 0.5595, 0.9115, 0.6971, 0.8525, 0.6971, 0.8525, 0.5595, 0.3466, 0.5063, 0.3466, 0.441, 0.5198, 0.441, 0.5198, 0.5063, 0.3466, 0.1382, 0.3466, 0.0729, 0.52, 0.07307, 0.52, 0.1383, 0.5198, 0.5307, 0.5198, 0.5063, 0.6932, 0.5063, 0.6622, 0.5307, 0.3776, 0.5307, 0.3466, 0.5063, 0.5198, 0.5063, 0.5198, 0.5307, 0.3776, 0.1626, 0.3466, 0.1382, 0.52, 0.1383, 0.52, 0.1627, 0.8582, 0.7869, 0.8525, 0.7624, 0.9172, 0.7624, 0.9172, 0.7869, 0.5198, 0.441, 0.5198, 0.406, 0.639, 0.406, 0.6932, 0.441, 0.52, 0.07307, 0.52, 0.03799, 0.6391, 0.03786, 0.6932, 0.07289, 0.8525, 0.7624, 0.8525, 0.6971, 0.9172, 0.6971, 0.9172, 0.7624, 0.3308, 0.8493, 0.3308, 0.7884, 0.3989, 0.7884, 0.3989, 0.8493, 0.52, 0.1383, 0.52, 0.07307, 0.6932, 0.07289, 0.6932, 0.1382, 0.5198, 0.5063, 0.5198, 0.441, 0.6932, 0.441, 0.6932, 0.5063, 0.9453, 0.2294, 0.9597, 0.1447, 1.0, 0.1447, 1.0, 0.2294, 0.4008, 0.406, 0.4781, 0.3683, 0.5198, 0.3683, 0.5198, 0.406, 0.3466, 0.0729, 0.4008, 0.03787, 0.52, 0.03799, 0.52, 0.07307, 0.3466, 0.441, 0.4008, 0.406, 0.5198, 0.406, 0.5198, 0.441, 0.9353, 0.291, 0.9453, 0.2294, 1.0, 0.2294, 1.0, 0.291, 0.3308, 0.7884, 0.3308, 0.7363, 0.3878, 0.7363, 0.3989, 0.7884, 0.9588, 0.0643, 1.0, 0.0643, 1.0, 0.1046, 0.9527, 0.1046, 1.0, 0.1046, 1.0, 0.1447, 0.9597, 0.1447, 0.9527, 0.1046, 1.0, 1.405e-08, 1.0, 0.0643, 0.9588, 0.0643, 0.943, 1.903e-08, 0.52, 0.03799, 0.5201, 4.509e-05, 0.5618, 0.0, 0.6391, 0.03786, 0.5198, 0.406, 0.5198, 0.3683, 0.5616, 0.3683, 0.639, 0.406, 0.4008, 0.03787, 0.4783, 3.572e-06, 0.5201, 4.509e-05, 0.52, 0.03799, 0.7345, 0.3615, 0.7345, 0.4217, 0.6932, 0.4027, 0.6932, 0.3615, 0.1554, 0.7936, 0.1373, 0.8511, 0.1036, 0.8204, 0.1037, 0.7772, 0.821, 0.06021, 0.821, 0.2108, 0.7757, 0.2108, 0.7757, 0.06021, 0.7364, 0.476, 0.7364, 0.6266, 0.6932, 0.6266, 0.6932, 0.476, 0.8092, 0.7772, 0.8092, 0.6266, 0.8525, 0.6266, 0.8525, 0.7772, 0.8092, 0.8315, 0.8092, 0.7772, 0.8525, 0.7772, 0.8525, 0.8184, 0.7364, 0.4217, 0.7364, 0.476, 0.6932, 0.476, 0.6932, 0.4347, 0.821, 1.104e-09, 0.821, 0.06021, 0.7757, 0.06021, 0.7757, 0.01897, 0.7345, 0.2108, 0.7345, 0.3615, 0.6932, 0.3615, 0.6932, 0.2108, 0.7731, 0.4347, 0.7731, 0.476, 0.7364, 0.476, 0.7364, 0.4217, 0.7731, 0.8184, 0.7731, 0.7772, 0.8092, 0.7772, 0.8092, 0.8315, 0.7731, 0.7772, 0.7731, 0.6266, 0.8092, 0.6266, 0.8092, 0.7772, 0.7731, 0.476, 0.7731, 0.6266, 0.7364, 0.6266, 0.7364, 0.476, 0.1737, 0.7363, 0.1554, 0.7936, 0.1037, 0.7772, 0.1286, 0.7418, 0.2072, 0.7668, 0.2072, 0.8101, 0.1554, 0.7936, 0.1737, 0.7363, 0.7757, 0.2108, 0.7757, 0.3615, 0.7345, 0.3615, 0.7345, 0.2108, 0.8527, 0.01897, 0.8527, 0.06021, 0.821, 0.06021, 0.821, 1.104e-09, 0.8527, 0.06021, 0.8527, 0.2108, 0.821, 0.2108, 0.821, 0.06021, 0.2072, 0.8101, 0.1822, 0.8454, 0.1373, 0.8511, 0.1554, 0.7936, 0.7757, 0.3615, 0.7757, 0.4027, 0.7345, 0.4217, 0.7345, 0.3615])
me_cube_002.materials.append(mat_holder)
me_cube_002.materials.append(mat_metal)
me_cube_002.update()
me_cube_003 = bpy.data.meshes.new('Cube.003')
me_cube_003.from_pydata([(-0.8536, 2.667, -0.8536), (-0.8536, 2.667, 0.8536), (0.8536, 2.667, -0.8536), (0.8536, 2.667, 0.8536), (-0.4779, -1.088, -0.4779), (-0.4779, -1.088, 0.4779), (0.4779, -1.088, -0.4779), (0.4779, -1.088, 0.4779), (-1.207, 2.667, 4.938e-08), (1.207, 2.667, 4.938e-08), (0.6758, -1.088, -4.489e-08), (-0.6758, -1.088, -4.489e-08), (-2.013e-07, 2.667, -1.207), (-2.013e-07, 2.667, 1.207), (8.213e-08, -1.088, -0.6758), (8.213e-08, -1.088, 0.6758), (-2.24e-07, 2.94, -0.914), (-0.6463, 2.94, -0.6463), (-0.914, 2.94, -2.051e-08), (-0.6463, 2.94, 0.6463), (-2.24e-07, 2.94, 0.914), (0.6463, 2.94, 0.6463), (0.914, 2.94, -2.051e-08), (0.6463, 2.94, -0.6463), (-2.24e-07, 2.94, -5.79e-08), (1.207, -1.0, 4.938e-08), (0.8536, -1.0, -0.8536), (7.55e-08, -1.0, -1.207), (7.55e-08, -1.0, 1.207), (-0.8536, -1.0, 0.8536), (-1.207, -1.0, 4.938e-08), (-0.8536, -1.0, -0.8536), (0.8536, -1.0, 0.8536), (0.09423, -1.443, 0.09423), (-0.5497, -1.443, 0.08423), (0.5348, -1.443, 0.09423), (-0.08283, -1.443, -0.5518), (0.09423, -1.443, 0.5348), (0.4136, -1.443, -0.4136), (-0.4134, -1.443, 0.4134), (-0.4145, -1.443, -0.4145), (0.4057, -1.443, 0.4057), (0.5501, -1.443, -0.08401), (-0.08423, -1.443, 0.08423), (-0.08423, -1.443, 0.5497), (0.4779, -1.443, 0.4779), (-0.08283, -1.443, -0.08283), (-0.5518, -1.443, -0.08283), (1.089e-07, -1.443, 0.6758), (-0.4779, -1.443, 0.4779), (0.08401, -1.443, -0.08401), (-0.6758, -1.443, -4.489e-08), (0.08401, -1.443, -0.5501), (-0.4779, -1.443, -0.4779), (0.6758, -1.443, -4.489e-08), (1.089e-07, -1.443, 0.0), (1.089e-07, -1.443, -0.6758), (0.4779, -1.443, -0.4779), (0.3978, -4.931, 0.2044), (0.1886, -4.931, 0.1886), (0.2044, -4.931, 0.3978), (0.3758, -4.931, 0.3758), (-0.1801, -4.931, 0.1801), (-0.4089, -4.931, 0.1973), (-0.1973, -4.931, 0.4089), (-0.3857, -4.931, 0.3857), (-0.1789, -4.931, -0.1789), (-0.4104, -4.931, -0.1963), (-0.1963, -4.931, -0.4104), (-0.387, -4.931, -0.387), (0.4108, -4.931, -0.1981), (0.1835, -4.931, -0.1835), (0.1981, -4.931, -0.4108), (0.3893, -4.931, -0.3893), (0.4268, 2.667, 1.03), (0.4268, -1.0, -1.03), (0.4268, 2.667, -1.03), (0.4268, -1.0, 1.03), (0.3231, 2.94, 0.7801), (0.457, 2.94, -3.92e-08), (0.3231, 2.94, -0.7801), (0.2389, -1.088, -0.5768), (0.2389, -1.088, 0.5768), (0.3379, -1.443, -2.244e-08), (0.2389, -1.443, -0.5768), (0.2389, -1.443, 0.5768), (0.3145, -1.443, 0.09423), (0.25, -1.443, 0.4703), (0.317, -1.443, -0.08401), (0.2488, -1.443, -0.4818), (0.3096, -4.931, 0.1502), (0.2479, -4.931, 0.4165), (0.3134, -4.931, -0.141), (0.2472, -4.931, -0.433), (-0.4268, 2.667, -1.03), (-0.4268, -1.0, 1.03), (-0.4268, 2.667, 1.03), (-0.4268, -1.0, -1.03), (-0.3231, 2.94, -0.7801), (-0.3231, 2.94, 0.7801), (-0.457, 2.94, -3.92e-08), (-0.2389, -1.088, 0.5768), (-0.2389, -1.088, -0.5768), (-0.3379, -1.443, -2.244e-08), (-0.2389, -1.443, 0.5768), (-0.2389, -1.443, -0.5768), (-0.317, -1.443, 0.08423), (-0.2488, -1.443, 0.4816), (-0.3173, -1.443, -0.08283), (-0.2486, -1.443, -0.4831), (-0.3124, -4.931, 0.1381), (-0.2464, -4.931, 0.4299), (-0.3128, -4.931, -0.1364), (-0.2462, -4.931, -0.4318), (-1.03, 2.667, 0.4268), (1.03, 2.667, 0.4268), (1.03, -1.0, 0.4268), (-1.03, -1.0, 0.4268), (-0.7801, 2.94, 0.3231), (0.7801, 2.94, 0.3231), (-2.24e-07, 2.94, 0.457), (0.5768, -1.088, 0.2389), (-0.5768, -1.088, 0.2389), (1.089e-07, -1.443, 0.3379), (0.5768, -1.443, 0.2389), (-0.5768, -1.443, 0.2389), (0.09423, -1.443, 0.3145), (0.4703, -1.443, 0.25), (-0.08423, -1.443, 0.317), (-0.4816, -1.443, 0.2488), (0.1502, -4.931, 0.3096), (0.4165, -4.931, 0.2479), (-0.1381, -4.931, 0.3124), (-0.4299, -4.931, 0.2464), (0.3901, 2.94, 0.3901), (-0.3901, 2.94, 0.3901), (1.03, 2.667, -0.4268), (1.03, -1.0, -0.4268), (-1.03, -1.0, -0.4268), (-1.03, 2.667, -0.4268), (0.7801, 2.94, -0.3231), (-0.7801, 2.94, -0.3231), (-2.24e-07, 2.94, -0.457), (0.5768, -1.088, -0.2389), (-0.5768, -1.088, -0.2389), (1.089e-07, -1.443, -0.3379), (0.5768, -1.443, -0.2389), (-0.5768, -1.443, -0.2389), (-0.08283, -1.443, -0.3173), (-0.4831, -1.443, -0.2486), (0.08401, -1.443, -0.317), (0.4818, -1.443, -0.2488), (-0.1364, -4.931, -0.3128), (-0.4318, -4.931, -0.2462), (0.141, -4.931, -0.3134), (0.433, -4.931, -0.2472), (0.3901, 2.94, -0.3901), (-0.3901, 2.94, -0.3901), (0.321, -4.931, 0.05638), (0.1202, -4.931, 0.1202), (0.05638, -4.931, 0.321), (0.5081, -4.931, 0.2435), (0.466, -4.931, 0.1454), (0.2435, -4.931, 0.5081), (0.1454, -4.931, 0.466), (-0.3238, -4.931, 0.04425), (-0.4771, -4.931, 0.1383), (-0.04425, -4.931, 0.3238), (-0.1117, -4.931, 0.1117), (-0.2419, -4.931, 0.5215), (-0.4541, -4.931, 0.4541), (-0.5215, -4.931, 0.2419), (-0.3242, -4.931, -0.04255), (-0.4787, -4.931, -0.1373), (-0.04255, -4.931, -0.3242), (-0.1373, -4.931, -0.4787), (-0.5234, -4.931, -0.2417), (-0.4555, -4.931, -0.4555), (-0.2417, -4.931, -0.5234), (0.3234, -4.931, -0.04726), (0.1154, -4.931, -0.1154), (0.04726, -4.931, -0.3234), (0.1378, -4.931, -0.4778), (0.5247, -4.931, -0.2413), (0.4581, -4.931, -0.4581), (0.2413, -4.931, -0.5247), (0.4443, -4.931, 0.4443), (0.4778, -4.931, -0.1378), (-0.1383, -4.931, 0.4771), (-0.1105, -4.931, -0.1105), (0.2822, -5.207, 0.2822), (0.3096, -5.207, 0.1502), (0.2829, -5.207, -0.2829), (0.2472, -5.207, -0.433), (-0.283, -5.207, -0.283), (-0.2462, -5.207, -0.4318), (-0.2829, -5.207, 0.2829), (-0.3124, -5.207, 0.1381), (0.2479, -5.207, 0.4165), (-0.2464, -5.207, 0.4299), (-0.1381, -5.207, 0.3124), (0.4165, -5.207, 0.2479), (0.1502, -5.207, 0.3096), (-0.4299, -5.207, 0.2464), (0.3134, -5.207, -0.141), (-0.3128, -5.207, -0.1364), (-0.1364, -5.207, -0.3128), (0.433, -5.207, -0.2472), (0.141, -5.207, -0.3134), (-0.4318, -5.207, -0.2462), (0.1886, -5.207, 0.1886), (0.3978, -5.207, 0.2044), (0.2044, -5.207, 0.3978), (-0.4089, -5.207, 0.1973), (-0.1801, -5.207, 0.1801), (-0.3857, -5.207, 0.3857), (-0.4104, -5.207, -0.1963), (-0.1963, -5.207, -0.4104), (-0.387, -5.207, -0.387), (0.1835, -5.207, -0.1835), (0.1981, -5.207, -0.4108), (0.3893, -5.207, -0.3893), (0.3758, -5.207, 0.3758), (0.4108, -5.207, -0.1981), (-0.1973, -5.207, 0.4089), (-0.1789, -5.207, -0.1789)], [], [(96, 13, 20, 99), (115, 3, 32, 116), (82, 15, 48, 85), (117, 29, 1, 114), (94, 97, 31, 0), (95, 96, 1, 29), (138, 30, 8, 139), (143, 10, 54, 146), (136, 9, 25, 137), (114, 1, 19, 118), (139, 8, 18, 141), (101, 5, 49, 104), (77, 74, 13, 28), (76, 75, 27, 12), (121, 7, 45, 124), (136, 2, 23, 140), (134, 78, 21, 119), (156, 79, 22, 140), (157, 100, 24, 142), (135, 99, 20, 120), (115, 9, 22, 119), (74, 3, 21, 78), (94, 0, 17, 98), (76, 12, 16, 80), (143, 6, 26, 137), (81, 14, 27, 75), (101, 15, 28, 95), (144, 11, 30, 138), (121, 10, 25, 116), (122, 5, 29, 117), (102, 4, 31, 97), (82, 7, 32, 77), (89, 38, 184, 185), (109, 36, 175, 178), (151, 42, 187, 183), (129, 34, 166, 171), (122, 11, 51, 125), (144, 4, 53, 147), (81, 6, 57, 84), (102, 14, 56, 105), (86, 33, 55, 83), (126, 37, 48, 123), (127, 35, 54, 124), (87, 41, 45, 85), (106, 34, 51, 103), (128, 43, 55, 123), (107, 44, 48, 104), (129, 39, 49, 125), (108, 46, 55, 103), (148, 36, 56, 145), (149, 47, 51, 147), (109, 40, 53, 105), (88, 42, 54, 83), (150, 50, 55, 145), (151, 38, 57, 146), (89, 52, 56, 84), (130, 59, 210, 202), (73, 155, 207, 221), (65, 133, 203, 215), (59, 90, 191, 210), (86, 35, 162, 158), (106, 43, 168, 165), (126, 33, 159, 160), (108, 47, 173, 172), (128, 44, 188, 167), (88, 50, 180, 179), (127, 41, 186, 161), (148, 46, 189, 174), (107, 39, 170, 169), (150, 52, 182, 181), (87, 37, 164, 163), (149, 40, 177, 176), (41, 87, 163, 186), (42, 88, 179, 187), (33, 86, 158, 159), (154, 72, 220, 208), (132, 64, 224, 200), (38, 89, 84, 57), (50, 88, 83, 55), (37, 87, 85, 48), (35, 86, 83, 54), (14, 81, 84, 56), (52, 89, 185, 182), (15, 82, 77, 28), (6, 81, 75, 26), (2, 76, 80, 23), (13, 74, 78, 20), (142, 24, 79, 156), (120, 20, 78, 134), (2, 26, 75, 76), (32, 3, 74, 77), (7, 82, 85, 45), (44, 107, 169, 188), (46, 108, 172, 189), (34, 106, 165, 166), (92, 71, 219, 204), (131, 61, 222, 201), (36, 109, 105, 56), (47, 108, 103, 51), (39, 107, 104, 49), (43, 106, 103, 55), (4, 102, 105, 53), (40, 109, 178, 177), (14, 102, 97, 27), (5, 101, 95, 29), (12, 94, 98, 16), (118, 19, 99, 135), (141, 18, 100, 157), (15, 101, 104, 48), (28, 13, 96, 95), (12, 27, 97, 94), (1, 96, 99, 19), (18, 118, 135, 100), (113, 68, 217, 195), (24, 120, 134, 79), (60, 130, 202, 212), (35, 127, 161, 162), (43, 128, 167, 168), (37, 126, 160, 164), (153, 69, 218, 209), (69, 113, 195, 218), (34, 129, 125, 51), (44, 128, 123, 48), (41, 127, 124, 45), (33, 126, 123, 55), (5, 122, 125, 49), (39, 129, 171, 170), (11, 122, 117, 30), (7, 121, 116, 32), (3, 115, 119, 21), (100, 135, 120, 24), (79, 134, 119, 22), (10, 121, 124, 54), (8, 114, 118, 18), (30, 117, 114, 8), (9, 115, 116, 25), (17, 141, 157, 98), (68, 152, 206, 217), (16, 142, 156, 80), (66, 112, 205, 225), (47, 149, 176, 173), (50, 150, 181, 180), (36, 148, 174, 175), (112, 67, 216, 205), (64, 111, 199, 224), (42, 151, 146, 54), (52, 150, 145, 56), (40, 149, 147, 53), (46, 148, 145, 55), (11, 144, 147, 51), (38, 151, 183, 184), (4, 144, 138, 31), (10, 143, 137, 25), (98, 157, 142, 16), (80, 156, 140, 23), (9, 136, 140, 22), (0, 139, 141, 17), (2, 136, 137, 26), (6, 143, 146, 57), (31, 138, 139, 0), (90, 59, 159, 158), (59, 130, 160, 159), (131, 58, 162, 161), (60, 91, 163, 164), (110, 63, 166, 165), (132, 62, 168, 167), (65, 111, 169, 170), (63, 133, 171, 166), (67, 112, 172, 173), (152, 68, 175, 174), (69, 153, 176, 177), (68, 113, 178, 175), (71, 92, 179, 180), (72, 154, 181, 182), (155, 73, 184, 183), (73, 93, 185, 184), (58, 90, 158, 162), (91, 61, 186, 163), (92, 70, 187, 179), (93, 72, 182, 185), (62, 110, 165, 168), (111, 64, 188, 169), (112, 66, 189, 172), (113, 69, 177, 178), (130, 60, 164, 160), (61, 131, 161, 186), (64, 132, 167, 188), (133, 65, 170, 171), (66, 152, 174, 189), (153, 67, 173, 176), (154, 71, 180, 181), (70, 155, 183, 187), (196, 199, 215, 203), (194, 205, 216, 209), (192, 204, 219, 208), (190, 198, 212, 202), (201, 222, 198, 190), (207, 223, 204, 192), (206, 225, 205, 194), (200, 224, 199, 196), (214, 200, 196, 197), (211, 201, 190, 191), (191, 190, 202, 210), (197, 196, 203, 213), (217, 206, 194, 195), (221, 207, 192, 193), (193, 192, 208, 220), (195, 194, 209, 218), (152, 66, 225, 206), (93, 73, 221, 193), (58, 131, 201, 211), (67, 153, 209, 216), (90, 58, 211, 191), (91, 60, 212, 198), (71, 154, 208, 219), (61, 91, 198, 222), (63, 110, 197, 213), (155, 70, 223, 207), (70, 92, 204, 223), (62, 132, 200, 214), (72, 93, 193, 220), (111, 65, 215, 199), (110, 62, 214, 197), (133, 63, 213, 203)])
me_cube_003.polygons.foreach_set('material_index', [0, 0, 0, 0, 0, 0, 0, 0, 0, 0, 0, 0, 0, 0, 0, 0, 0, 0, 0, 0, 0, 0, 0, 0, 0, 0, 0, 0, 0, 0, 0, 0, 1, 1, 1, 1, 0, 0, 0, 0, 0, 0, 0, 0, 0, 0, 0, 0, 0, 0, 0, 0, 0, 0, 0, 0, 1, 1, 1, 1, 1, 1, 1, 1, 1, 1, 1, 1, 1, 1, 1, 1, 1, 1, 1, 1, 1, 0, 0, 0, 0, 0, 1, 0, 0, 0, 0, 0, 0, 0, 0, 0, 1, 1, 1, 1, 1, 0, 0, 0, 0, 0, 1, 0, 0, 0, 0, 0, 0, 0, 0, 0, 0, 1, 0, 1, 1, 1, 1, 1, 1, 0, 0, 0, 0, 0, 1, 0, 0, 0, 0, 0, 0, 0, 0, 0, 0, 1, 0, 1, 1, 1, 1, 1, 1, 0, 0, 0, 0, 0, 1, 0, 0, 0, 0, 0, 0, 0, 0, 0, 1, 1, 1, 1, 1, 1, 1, 1, 1, 1, 1, 1, 1, 1, 1, 1, 1, 1, 1, 1, 1, 1, 1, 1, 1, 1, 1, 1, 1, 1, 1, 1, 1, 1, 1, 1, 1, 1, 1, 1, 1, 1, 1, 1, 1, 1, 1, 1, 1, 1, 1, 1, 1, 1, 1, 1, 1, 1, 1, 1, 1, 1, 1, 1])
_uv = me_cube_003.uv_layers.new(name='UVMap')
_uv.uv.foreach_set('vector', [2.825e-08, 0.5232, 3.311e-08, 0.4754, 0.02803, 0.487, 0.02803, 0.5232, 0.2107, 0.3795, 0.1703, 0.3795, 0.1703, -1.352e-09, 0.2107, 4.087e-07, 0.2963, 0.7084, 0.2963, 0.682, 0.3331, 0.682, 0.3331, 0.7084, 0.3911, 0.3795, 0.3444, 0.3795, 0.3444, 4.054e-06, 0.3911, 2.016e-06, 0.04744, 0.02831, 0.04744, 0.4078, 1.424e-08, 0.4078, 3.579e-08, 0.02831, 0.6516, 0.3795, 0.6516, 7.292e-06, 0.6904, 1.461e-05, 0.6904, 0.3795, 0.4781, 0.3795, 0.4377, 0.3795, 0.4377, -2.284e-08, 0.4781, 4.979e-06, 0.2228, 0.71, 0.2228, 0.6839, 0.2595, 0.6839, 0.2595, 0.71, 0.2978, 0.3795, 0.2512, 0.3795, 0.2512, 8.249e-07, 0.2978, 6.54e-07, 0.0338, 0.6048, 2.338e-08, 0.571, 0.02803, 0.5594, 0.05362, 0.585, 0.1154, 0.6386, 0.06761, 0.6386, 0.07922, 0.6106, 0.1154, 0.6106, 0.2963, 0.6603, 0.2963, 0.6386, 0.3331, 0.6386, 0.3331, 0.6603, 0.5657, 0.3795, 0.5657, 2.009e-06, 0.6129, -1.109e-09, 0.6129, 0.3795, 0.1326, 0.02831, 0.1326, 0.4078, 0.09488, 0.4078, 0.09488, 0.02832, 0.2228, 0.6613, 0.2228, 0.6386, 0.2595, 0.6386, 0.2595, 0.6613, 0.197, 0.4416, 0.2308, 0.4754, 0.2028, 0.487, 0.1772, 0.4614, 0.09357, 0.4705, 0.05362, 0.4614, 0.07922, 0.4358, 0.1154, 0.4358, 0.1682, 0.5013, 0.1335, 0.4795, 0.1516, 0.4358, 0.1772, 0.4614, 0.1373, 0.5759, 0.09731, 0.5669, 0.1154, 0.5232, 0.1591, 0.5413, 0.06267, 0.545, 0.02803, 0.5232, 0.02803, 0.487, 0.07172, 0.5051, 0.1154, 0.4078, 0.1632, 0.4078, 0.1516, 0.4358, 0.1154, 0.4358, 0.0338, 0.4416, 0.06761, 0.4078, 0.07922, 0.4358, 0.05362, 0.4614, 0.04744, 0.02831, 3.579e-08, 0.02831, 0.01497, 1.359e-08, 0.05089, 9.039e-07, 0.2308, 0.5232, 0.2308, 0.571, 0.2028, 0.5594, 0.2028, 0.5232, 0.3462, 0.5878, 0.373, 0.5878, 0.394, 0.6386, 0.3462, 0.6386, 0.3919, 0.5689, 0.4109, 0.55, 0.4617, 0.571, 0.4278, 0.6048, 0.3006, 0.4775, 0.2816, 0.4964, 0.2308, 0.4754, 0.2646, 0.4416, 0.3919, 0.4775, 0.373, 0.4586, 0.394, 0.4078, 0.4278, 0.4416, 0.3006, 0.5689, 0.3195, 0.5878, 0.2984, 0.6386, 0.2646, 0.6048, 0.3462, 0.4586, 0.3195, 0.4586, 0.2984, 0.4078, 0.3462, 0.4078, 0.4109, 0.5232, 0.4109, 0.4964, 0.4617, 0.4754, 0.4617, 0.5232, 0.2816, 0.5232, 0.2816, 0.55, 0.2308, 0.571, 0.2308, 0.5232, 0.1758, 0.6387, 0.1904, 0.6389, 0.1927, 0.9999, 0.1729, 0.9997, 0.8452, 0.7221, 0.8268, 0.7223, 0.8313, 0.3613, 0.8405, 0.3612, 0.8817, 0.3612, 0.8997, 0.361, 0.8967, 0.722, 0.8869, 0.7221, 0.9176, 0.7222, 0.8997, 0.7223, 0.903, 0.3613, 0.9128, 0.3612, 0.2963, 0.6647, 0.2963, 0.6908, 0.2595, 0.6908, 0.2595, 0.6647, 0.2963, 0.7134, 0.2963, 0.736, 0.2595, 0.736, 0.2595, 0.7134, 0.3698, 0.7128, 0.3698, 0.7339, 0.3331, 0.7339, 0.3331, 0.7128, 0.3698, 0.6652, 0.3698, 0.6917, 0.3331, 0.6917, 0.3331, 0.6652, 0.04315, 0.7296, 0.05187, 0.7085, 0.06461, 0.7032, 0.05123, 0.7355, 0.03081, 0.6998, 0.009751, 0.6911, -3.026e-09, 0.6765, 0.03231, 0.6898, 0.02209, 0.7383, 0.03442, 0.7506, 0.03785, 0.7678, 0.01892, 0.7489, 0.009751, 0.7085, 0.009751, 0.7259, -6.871e-09, 0.73, -3.519e-09, 0.7032, 0.06911, 0.6696, 0.07833, 0.6473, 0.09138, 0.6386, 0.07799, 0.6709, 0.03764, 0.6826, 0.05989, 0.6918, 0.06461, 0.7032, 0.03231, 0.6898, 0.02842, 0.6604, 0.01539, 0.6734, -3.026e-09, 0.6765, 0.01892, 0.6575, 0.05989, 0.6473, 0.04146, 0.6473, 0.03785, 0.6386, 0.06461, 0.6386, 0.0851, 0.6762, 0.07581, 0.6986, 0.06461, 0.7032, 0.07799, 0.6709, 0.09823, 0.7079, 0.1207, 0.7172, 0.1292, 0.73, 0.09692, 0.7166, 0.1075, 0.6669, 0.09439, 0.6537, 0.09138, 0.6386, 0.1103, 0.6575, 0.1207, 0.6986, 0.1207, 0.68, 0.1292, 0.6765, 0.1292, 0.7032, 0.06009, 0.7369, 0.05086, 0.7591, 0.03785, 0.7678, 0.05123, 0.7355, 0.0916, 0.7238, 0.06932, 0.7146, 0.06461, 0.7032, 0.09692, 0.7166, 0.06932, 0.7591, 0.08777, 0.7591, 0.09138, 0.7678, 0.06461, 0.7678, 0.1008, 0.7461, 0.1139, 0.733, 0.1292, 0.73, 0.1103, 0.7489, 0.7482, 0.171, 0.7599, 0.171, 0.7599, 0.1995, 0.7482, 0.1995, 0.7581, 0.2566, 0.7429, 0.2566, 0.7429, 0.2281, 0.7581, 0.2281, 0.7383, 0.2851, 0.7532, 0.2851, 0.7532, 0.3136, 0.7383, 0.3136, 0.7383, 0.1995, 0.7514, 0.1995, 0.7514, 0.2281, 0.7383, 0.2281, 0.8048, 0.361, 0.8268, 0.361, 0.8185, 0.722, 0.8065, 0.722, 0.6359, 0.3795, 0.6591, 0.3795, 0.6556, 0.7405, 0.6363, 0.7405, 0.7604, 0.722, 0.7379, 0.722, 0.741, 0.361, 0.7604, 0.361, 0.5421, 0.3795, 0.5657, 0.3795, 0.5571, 0.7405, 0.5438, 0.7405, 0.4947, 0.7405, 0.471, 0.7405, 0.4794, 0.3795, 0.4933, 0.3795, 0.5892, 0.3795, 0.6127, 0.3795, 0.6088, 0.7405, 0.5894, 0.7405, 0.208, 0.9998, 0.1932, 0.9996, 0.1927, 0.6386, 0.212, 0.6388, 0.7143, 0.361, 0.6904, 0.361, 0.6937, 4.045e-08, 0.7143, 2.146e-07, 0.6754, 0.7407, 0.6604, 0.7405, 0.6591, 0.3795, 0.6789, 0.3797, 0.7142, 0.722, 0.6904, 0.722, 0.6987, 0.361, 0.7129, 0.361, 0.9529, 0.3611, 0.9701, 0.361, 0.9663, 0.722, 0.9574, 0.7221, 0.1449, 0.6388, 0.1606, 0.639, 0.1613, 1.0, 0.1407, 0.9998, 0.9356, 0.3613, 0.9529, 0.3611, 0.9574, 0.7221, 0.9356, 0.7223, 0.5657, 0.3795, 0.5892, 0.3795, 0.5894, 0.7405, 0.5717, 0.7405, 0.7829, 0.361, 0.8048, 0.361, 0.8065, 0.722, 0.7847, 0.722, 0.7522, 0.114, 0.7612, 0.114, 0.7612, 0.1425, 0.7522, 0.1425, 0.7471, 0.114, 0.7383, 0.114, 0.7383, 0.08552, 0.7471, 0.08552, 0.08777, 0.7591, 0.1008, 0.7461, 0.1103, 0.7489, 0.09138, 0.7678, 0.06932, 0.7146, 0.06009, 0.7369, 0.05123, 0.7355, 0.06461, 0.7032, 0.009751, 0.6911, 0.009751, 0.7085, -3.519e-09, 0.7032, -3.026e-09, 0.6765, 0.03442, 0.7506, 0.04315, 0.7296, 0.05123, 0.7355, 0.03785, 0.7678, 0.3698, 0.6917, 0.3698, 0.7128, 0.3331, 0.7128, 0.3331, 0.6917, 0.1613, 0.6386, 0.1758, 0.6387, 0.1729, 0.9997, 0.1613, 0.9996, 0.2816, 0.4964, 0.2816, 0.5232, 0.2308, 0.5232, 0.2308, 0.4754, 0.373, 0.5878, 0.3919, 0.5689, 0.4278, 0.6048, 0.394, 0.6386, 0.2308, 0.4754, 0.2308, 0.5232, 0.2028, 0.5232, 0.2028, 0.487, 3.311e-08, 0.4754, 0.0338, 0.4416, 0.05362, 0.4614, 0.02803, 0.487, 0.1591, 0.5413, 0.1154, 0.5232, 0.1335, 0.4795, 0.1682, 0.5013, 0.07172, 0.5051, 0.02803, 0.487, 0.05362, 0.4614, 0.09357, 0.4705, 0.1703, 0.0283, 0.1703, 0.4078, 0.1326, 0.4078, 0.1326, 0.02831, 0.5185, 0.3795, 0.5185, 3.994e-06, 0.5657, 2.009e-06, 0.5657, 0.3795, 0.2963, 0.7349, 0.2963, 0.7084, 0.3331, 0.7084, 0.3331, 0.7349, 0.6904, 0.7408, 0.6754, 0.7407, 0.6789, 0.3797, 0.6904, 0.3798, 0.5185, 0.3795, 0.5421, 0.3795, 0.5438, 0.7405, 0.5206, 0.7405, 0.6127, 0.3795, 0.6359, 0.3795, 0.6363, 0.7405, 0.6184, 0.7405, 0.7494, 0.05701, 0.7615, 0.05701, 0.7615, 0.08552, 0.7494, 0.08552, 0.3822, 0.7641, 0.3698, 0.7641, 0.3698, 0.7356, 0.3822, 0.7356, 0.1207, 0.7172, 0.1207, 0.6986, 0.1292, 0.7032, 0.1292, 0.73, 0.09439, 0.6537, 0.0851, 0.6762, 0.07799, 0.6709, 0.09138, 0.6386, 0.04146, 0.6473, 0.02842, 0.6604, 0.01892, 0.6575, 0.03785, 0.6386, 0.05989, 0.6918, 0.06911, 0.6696, 0.07799, 0.6709, 0.06461, 0.7032, 0.3698, 0.6386, 0.3698, 0.6652, 0.3331, 0.6652, 0.3331, 0.6386, 0.8637, 0.722, 0.8452, 0.7221, 0.8405, 0.3612, 0.8637, 0.361, 0.4109, 0.55, 0.4109, 0.5232, 0.4617, 0.5232, 0.4617, 0.571, 0.3195, 0.4586, 0.3006, 0.4775, 0.2646, 0.4416, 0.2984, 0.4078, 0.09488, 0.02832, 0.04744, 0.02831, 0.05089, 9.039e-07, 0.08681, 1.77e-06, 0.05362, 0.585, 0.02803, 0.5594, 0.02803, 0.5232, 0.06267, 0.545, 0.1154, 0.6106, 0.07922, 0.6106, 0.09731, 0.5669, 0.1373, 0.5759, 0.2963, 0.682, 0.2963, 0.6603, 0.3331, 0.6603, 0.3331, 0.682, 0.6129, 0.3795, 0.6129, -1.109e-09, 0.6516, 7.292e-06, 0.6516, 0.3795, 0.09488, 0.02832, 0.09488, 0.4078, 0.04744, 0.4078, 0.04744, 0.02831, 2.338e-08, 0.571, 2.825e-08, 0.5232, 0.02803, 0.5232, 0.02803, 0.5594, 0.07922, 0.6106, 0.05362, 0.585, 0.06267, 0.545, 0.09731, 0.5669, 0.7535, 0.2566, 0.7579, 0.2566, 0.7579, 0.2851, 0.7535, 0.2851, 0.1154, 0.5232, 0.07172, 0.5051, 0.09357, 0.4705, 0.1335, 0.4795, 0.7383, 0.171, 0.7482, 0.171, 0.7482, 0.1995, 0.7383, 0.1995, 0.2228, 1.0, 0.208, 0.9998, 0.212, 0.6388, 0.2228, 0.6389, 0.5185, 0.7405, 0.4947, 0.7405, 0.4933, 0.3795, 0.5162, 0.3795, 0.7829, 0.722, 0.7604, 0.722, 0.7604, 0.361, 0.7767, 0.361, 0.7437, 0.3136, 0.7573, 0.3136, 0.7573, 0.3421, 0.7437, 0.3421, 0.7383, 0.2566, 0.7535, 0.2566, 0.7535, 0.2851, 0.7383, 0.2851, 0.07833, 0.6473, 0.05989, 0.6473, 0.06461, 0.6386, 0.09138, 0.6386, 0.01539, 0.6734, 0.03764, 0.6826, 0.03231, 0.6898, -3.026e-09, 0.6765, 0.009751, 0.7259, 0.02209, 0.7383, 0.01892, 0.7489, -6.871e-09, 0.73, 0.05187, 0.7085, 0.03081, 0.6998, 0.03231, 0.6898, 0.06461, 0.7032, 0.2963, 0.6386, 0.2963, 0.6647, 0.2595, 0.6647, 0.2595, 0.6386, 0.9356, 0.722, 0.9176, 0.7222, 0.9128, 0.3612, 0.9356, 0.361, 0.373, 0.4586, 0.3462, 0.4586, 0.3462, 0.4078, 0.394, 0.4078, 0.2816, 0.55, 0.3006, 0.5689, 0.2646, 0.6048, 0.2308, 0.571, 0.06761, 0.4078, 0.1154, 0.4078, 0.1154, 0.4358, 0.07922, 0.4358, 0.09731, 0.5669, 0.06267, 0.545, 0.07172, 0.5051, 0.1154, 0.5232, 0.1335, 0.4795, 0.09357, 0.4705, 0.1154, 0.4358, 0.1516, 0.4358, 0.2228, 0.6839, 0.2228, 0.6613, 0.2595, 0.6613, 0.2595, 0.6839, 0.06761, 0.6386, 0.0338, 0.6048, 0.05362, 0.585, 0.07922, 0.6106, 0.4377, 0.3795, 0.3911, 0.3795, 0.3911, 2.016e-06, 0.4377, -2.284e-08, 0.2512, 0.3795, 0.2107, 0.3795, 0.2107, 4.087e-07, 0.2512, 8.249e-07, 0.1516, 0.6106, 0.1154, 0.6106, 0.1373, 0.5759, 0.1772, 0.585, 0.7622, 0.02851, 0.7512, 0.02851, 0.7512, 5.838e-08, 0.7622, -1.849e-08, 0.2028, 0.5594, 0.1591, 0.5413, 0.1682, 0.5013, 0.2028, 0.5232, 0.7383, 0.1425, 0.7528, 0.1425, 0.7528, 0.171, 0.7383, 0.171, 0.1292, 0.6386, 0.1449, 0.6388, 0.1407, 0.9998, 0.1292, 0.9996, 0.7379, 0.722, 0.7142, 0.722, 0.7129, 0.361, 0.7353, 0.361, 0.7383, 0.361, 0.7143, 0.361, 0.7143, 2.146e-07, 0.7317, 3.93e-08, 0.7528, 0.1425, 0.7612, 0.1425, 0.7612, 0.171, 0.7528, 0.171, 0.2963, 0.7349, 0.3017, 0.7349, 0.3017, 0.7634, 0.2963, 0.7634, 0.05086, 0.7591, 0.06932, 0.7591, 0.06461, 0.7678, 0.03785, 0.7678, 0.1139, 0.733, 0.0916, 0.7238, 0.09692, 0.7166, 0.1292, 0.73, 0.1207, 0.68, 0.1075, 0.6669, 0.1103, 0.6575, 0.1292, 0.6765, 0.07581, 0.6986, 0.09823, 0.7079, 0.09692, 0.7166, 0.06461, 0.7032, 0.2963, 0.6908, 0.2963, 0.7134, 0.2595, 0.7134, 0.2595, 0.6908, 0.8637, 0.3614, 0.8817, 0.3612, 0.8869, 0.7221, 0.8637, 0.7224, 0.4109, 0.4964, 0.3919, 0.4775, 0.4278, 0.4416, 0.4617, 0.4754, 0.3195, 0.5878, 0.3462, 0.5878, 0.3462, 0.6386, 0.2984, 0.6386, 0.1772, 0.585, 0.1373, 0.5759, 0.1591, 0.5413, 0.2028, 0.5594, 0.2028, 0.5232, 0.1682, 0.5013, 0.1772, 0.4614, 0.2028, 0.487, 0.1632, 0.4078, 0.197, 0.4416, 0.1772, 0.4614, 0.1516, 0.4358, 0.1632, 0.6386, 0.1154, 0.6386, 0.1154, 0.6106, 0.1516, 0.6106, 0.3444, 0.3795, 0.2978, 0.3795, 0.2978, 6.54e-07, 0.3444, 4.892e-07, 0.2228, 0.7361, 0.2228, 0.71, 0.2595, 0.71, 0.2595, 0.7361, 0.5185, 0.3795, 0.4781, 0.3795, 0.4781, 4.979e-06, 0.5185, 9.981e-06, 0.4031, 0.7189, 0.4031, 0.7058, 0.412, 0.7012, 0.412, 0.723, 0.4031, 0.7058, 0.3923, 0.6982, 0.3941, 0.6886, 0.412, 0.7012, 0.3901, 0.7264, 0.3949, 0.7259, 0.3986, 0.7345, 0.3876, 0.7356, 0.3819, 0.7008, 0.3787, 0.7045, 0.3698, 0.7012, 0.3771, 0.6929, 0.4236, 0.7205, 0.4324, 0.7281, 0.4288, 0.7367, 0.4147, 0.7245, 0.4353, 0.6978, 0.4236, 0.7061, 0.4147, 0.7015, 0.4335, 0.6882, 0.4503, 0.7199, 0.4503, 0.7048, 0.4592, 0.7015, 0.4592, 0.7245, 0.4324, 0.7281, 0.4379, 0.7287, 0.4404, 0.7378, 0.4288, 0.7367, 0.3877, 0.6483, 0.3787, 0.6561, 0.3698, 0.652, 0.384, 0.6397, 0.3906, 0.679, 0.4021, 0.6762, 0.407, 0.6841, 0.3888, 0.6886, 0.4058, 0.6566, 0.3933, 0.6478, 0.3957, 0.6386, 0.4147, 0.652, 0.4021, 0.6762, 0.4058, 0.6719, 0.4147, 0.6752, 0.407, 0.6841, 0.4505, 0.6703, 0.4505, 0.6562, 0.4594, 0.6521, 0.4594, 0.6748, 0.4277, 0.6762, 0.4391, 0.6787, 0.4411, 0.6882, 0.423, 0.6843, 0.4362, 0.6478, 0.4237, 0.6567, 0.4147, 0.6521, 0.4338, 0.6386, 0.4237, 0.6567, 0.4239, 0.6721, 0.4151, 0.6756, 0.4147, 0.6521, 0.3949, 0.7259, 0.4031, 0.7189, 0.412, 0.723, 0.3986, 0.7345, 0.3787, 0.7045, 0.3787, 0.7184, 0.3698, 0.723, 0.3698, 0.7012, 0.4505, 0.6562, 0.4418, 0.6484, 0.4455, 0.6399, 0.4594, 0.6521, 0.4239, 0.6721, 0.4277, 0.6762, 0.423, 0.6843, 0.4151, 0.6756, 0.4236, 0.7061, 0.4236, 0.7205, 0.4147, 0.7245, 0.4147, 0.7015, 0.4503, 0.7048, 0.4467, 0.7006, 0.4515, 0.6927, 0.4592, 0.7015, 0.3787, 0.6561, 0.3787, 0.6706, 0.3698, 0.6752, 0.3698, 0.652, 0.4058, 0.6719, 0.4058, 0.6566, 0.4147, 0.652, 0.4147, 0.6752, 0.3923, 0.6982, 0.3819, 0.7008, 0.3771, 0.6929, 0.3941, 0.6886, 0.3787, 0.7184, 0.3901, 0.7264, 0.3876, 0.7356, 0.3698, 0.723, 0.4467, 0.7006, 0.4353, 0.6978, 0.4335, 0.6882, 0.4515, 0.6927, 0.4379, 0.7287, 0.4503, 0.7199, 0.4592, 0.7245, 0.4404, 0.7378, 0.3787, 0.6706, 0.3906, 0.679, 0.3888, 0.6886, 0.3698, 0.6752, 0.3933, 0.6478, 0.3877, 0.6483, 0.384, 0.6397, 0.3957, 0.6386, 0.4391, 0.6787, 0.4505, 0.6703, 0.4594, 0.6748, 0.4411, 0.6882, 0.4418, 0.6484, 0.4362, 0.6478, 0.4338, 0.6386, 0.4455, 0.6399, 0.3464, 0.7492, 0.3598, 0.7409, 0.3598, 0.7561, 0.3474, 0.7648, 0.7039, 0.7378, 0.6904, 0.7303, 0.6994, 0.7225, 0.705, 0.722, 0.7314, 0.7369, 0.7329, 0.722, 0.7443, 0.7303, 0.7443, 0.7445, 0.1825, 0.3933, 0.1703, 0.3858, 0.1735, 0.382, 0.1839, 0.3795, 0.1816, 0.4077, 0.1703, 0.3996, 0.1703, 0.3858, 0.1825, 0.3933, 0.7177, 0.7286, 0.7215, 0.7245, 0.7329, 0.722, 0.7314, 0.7369, 0.7023, 0.7532, 0.6904, 0.7448, 0.6904, 0.7303, 0.7039, 0.7378, 0.3448, 0.7339, 0.3562, 0.7368, 0.3598, 0.7409, 0.3464, 0.7492, 0.3331, 0.7422, 0.3448, 0.7339, 0.3464, 0.7492, 0.3331, 0.7566, 0.1865, 0.4072, 0.1816, 0.4077, 0.1825, 0.3933, 0.1946, 0.4002, 0.1946, 0.4002, 0.1825, 0.3933, 0.1839, 0.3795, 0.1946, 0.387, 0.3331, 0.7566, 0.3464, 0.7492, 0.3474, 0.7648, 0.3419, 0.7643, 0.7138, 0.7504, 0.7023, 0.7532, 0.7039, 0.7378, 0.7175, 0.7461, 0.7175, 0.7439, 0.7177, 0.7286, 0.7314, 0.7369, 0.73, 0.7528, 0.73, 0.7528, 0.7314, 0.7369, 0.7443, 0.7445, 0.7356, 0.7522, 0.7175, 0.7461, 0.7039, 0.7378, 0.705, 0.722, 0.7175, 0.7308, 0.7512, 0.02851, 0.7383, 0.02851, 0.7383, -1.657e-08, 0.7512, 5.838e-08, 0.7498, 0.722, 0.7628, 0.722, 0.7628, 0.7505, 0.7498, 0.7505, 0.3869, 0.7641, 0.3822, 0.7641, 0.3822, 0.7356, 0.3869, 0.7356, 0.7383, 0.3136, 0.7437, 0.3136, 0.7437, 0.3421, 0.7383, 0.3421, 0.7514, 0.1995, 0.7587, 0.1995, 0.7587, 0.228, 0.7514, 0.2281, 0.3286, 0.7349, 0.3325, 0.7349, 0.3325, 0.7634, 0.3286, 0.7634, 0.7383, 0.114, 0.7522, 0.114, 0.7522, 0.1425, 0.7383, 0.1425, 0.3147, 0.7349, 0.3286, 0.7349, 0.3286, 0.7634, 0.3147, 0.7634, 0.7383, 0.02851, 0.7495, 0.02851, 0.7495, 0.05701, 0.7383, 0.05701, 0.7429, 0.2566, 0.7383, 0.2566, 0.7383, 0.2281, 0.7429, 0.2281, 0.7383, 0.05701, 0.7494, 0.05701, 0.7494, 0.08552, 0.7383, 0.08552, 0.7613, 0.114, 0.7471, 0.114, 0.7471, 0.08552, 0.7613, 0.08552, 0.7443, 0.722, 0.7498, 0.722, 0.7498, 0.7505, 0.7443, 0.7505, 0.3017, 0.7349, 0.3147, 0.7349, 0.3147, 0.7634, 0.3017, 0.7634, 0.7495, 0.02851, 0.7615, 0.02851, 0.7615, 0.05701, 0.7495, 0.05701, 0.7532, 0.2851, 0.7579, 0.2851, 0.7579, 0.3136, 0.7532, 0.3136])
me_cube_003.materials.append(mat_gun)
me_cube_003.materials.append(mat_gun_metal)
me_cube_003.update()

# ---- objects
ob_base = bpy.data.objects.new('Base', me_cube_001)
ob_pivot = bpy.data.objects.new('Pivot', me_cube_002)
ob_cannon = bpy.data.objects.new('Cannon', me_cube_003)

# ---- transforms, parenting, visibility, modifiers, constraints
ob_base.location = (0.0, 0.0, 0.0)
ob_base.scale = (1.275, 1.275, 0.1135)
ob_pivot.location = (0.0, 0.0, 0.0)
ob_pivot.scale = (0.1997, 0.1997, 0.1997)
ob_cannon.location = (0.0, 0.0, 1.559)
ob_cannon.scale = (0.3999, 0.3999, 0.3999)

# ---- collection membership
scene.collection.objects.link(ob_base)
col_center.objects.link(ob_pivot)
col_center.objects.link(ob_cannon)

# ---- scene / render settings (as saved in the file)
scene.frame_start = 1; scene.frame_end = 250; scene.frame_set(1)
scene.render.engine = 'BLENDER_EEVEE_NEXT'
scene.cycles.sampling_pattern = 'TABULATED_SOBOL'
scene.eevee.ray_tracing_options.trace_max_roughness = 0.0
bpy.context.view_layer.update()

# ---- added for rendering (the .blend has no active camera and no usable light): camera, sun
cam_auto = bpy.data.cameras.new('AutoCamera')
cam_auto.lens = 50.0
cam_auto.sensor_width = 36.0
cam_auto.clip_end = 1000.0
ob_auto_camera = bpy.data.objects.new('AutoCamera', cam_auto)
scene.collection.objects.link(ob_auto_camera)
ob_auto_camera.location = (4.93043, -6.20855, 4.91558)
ob_auto_camera.rotation_euler = (1.09748, -7.21219e-08, 0.694738)
scene.camera = ob_auto_camera
light_auto_sun = bpy.data.lights.new('AutoSun', 'SUN')
light_auto_sun.energy = 3.0
light_auto_sun.angle = 0.0523599
ob_auto_sun = bpy.data.objects.new('AutoSun', light_auto_sun)
scene.collection.objects.link(ob_auto_sun)
ob_auto_sun.rotation_euler = (0.872665, 0.174533, 0.523599)
bpy.context.view_layer.update()
